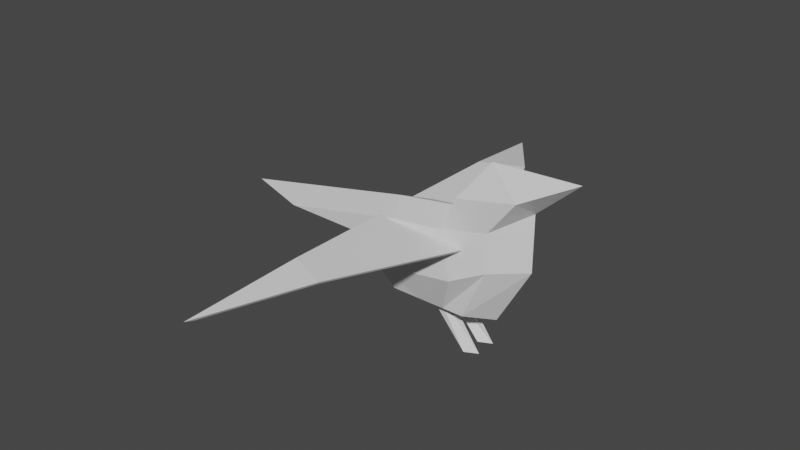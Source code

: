 # Source: Bird.blend  (saved by Blender 2.90.8; exported with 4.5.12 LTS)
import bpy
from mathutils import Matrix  # noqa: F401  (used for matrix-valued properties, if any)

bpy.ops.wm.read_factory_settings(use_empty=True)
scene = bpy.context.scene
scene.name = 'Scene'

# ---- collections
col_collection = bpy.data.collections.new('Collection'); scene.collection.children.link(col_collection)

# ---- materials (node trees are filled in below, after node groups)
mat_material = bpy.data.materials.new('Material')
mat_material.alpha_threshold = 0.0
mat_material.use_transparent_shadow = False
mat_material.line_color = (0.0, 0.0, 0.0, 1.0)

# ---- material node trees
mat_material.use_nodes = True; mat_material.node_tree.nodes.clear()
_N = mat_material.node_tree.nodes; _L = mat_material.node_tree.links
n0 = _N.new('ShaderNodeOutputMaterial'); n0.name = 'Material Output'; n0.location = (300, 300)
n1 = _N.new('ShaderNodeBsdfPrincipled'); n1.name = 'Principled BSDF'; n1.location = (10, 300)
n1.distribution = 'GGX'
n1.subsurface_method = 'BURLEY'
n1.inputs[2].default_value = 0.4
n1.inputs[3].default_value = 1.45
n1.inputs[27].default_value = (0.0, 0.0, 0.0, 1.0)
n1.inputs[28].default_value = 1.0
_L.new(n1.outputs[0], n0.inputs[0])
n0.is_active_output = True

# ---- world
world_world = bpy.data.worlds.new('World'); scene.world = world_world
world_world.use_nodes = True; world_world.node_tree.nodes.clear()
_N = world_world.node_tree.nodes; _L = world_world.node_tree.links
n0 = _N.new('ShaderNodeOutputWorld'); n0.name = 'World Output'; n0.location = (300, 300)
n1 = _N.new('ShaderNodeBackground'); n1.name = 'Background'; n1.location = (10, 300)
n1.inputs[0].default_value = (0.05088, 0.05088, 0.05088, 1.0)
_L.new(n1.outputs[0], n0.inputs[0])
n0.is_active_output = True
world_world.color = (0.05088, 0.05088, 0.05088)
world_world.use_sun_shadow = False
world_world.sun_shadow_jitter_overblur = 0.0

# ---- meshes
me_cube = bpy.data.meshes.new('Cube')
me_cube.from_pydata([(1.081, 0.4728, 0.9871), (0.6678, 0.4728, -0.6087), (-2.965, 0.4728, 0.1918), (-0.7154, 0.4728, -0.6087), (1.081, 0.4728, 0.2955), (-1.571, 0.4728, 0.1628), (0.2918, 0.4728, -0.6087), (0.214, 0.4728, 0.7709), (0.5573, 0.7075, 0.08144), (0.4851, 0.4728, 1.378), (1.562, 0.4728, 1.61), (-0.2118, 0.4728, -0.6087), (-0.6944, 0.4728, 0.6592), (-0.8389, 0.5787, -0.2022), (0.5971, 0.07905, -1.385), (-0.2494, 0.07905, -0.3909), (0.5971, 0.3048, -1.385), (-0.2494, 0.3048, -0.3909), (0.8228, 0.1919, -1.385), (-0.02365, 0.07905, -0.3909), (-0.02365, 0.3048, -0.3909), (1.081, -0.4728, 0.9871), (0.6678, -0.4728, -0.6087), (-2.965, -0.4728, 0.1918), (-0.7154, -0.4728, -0.6087), (-0.9978, -8.83e-09, -0.7672), (1.6, -8.83e-09, 1.293), (-4.251, -8.83e-09, 0.1433), (1.002, -8.83e-09, -0.7672), (1.081, -0.4728, 0.2955), (-1.571, -0.4728, 0.1628), (1.6, -8.83e-09, 0.2933), (-2.235, -8.83e-09, 0.1014), (0.2918, -0.4728, -0.6087), (0.214, -0.4728, 0.7709), (0.4584, -8.83e-09, -0.7672), (0.08997, -8.83e-09, 0.9806), (0.5573, -0.7075, 0.08144), (0.4851, -0.4728, 1.378), (1.562, -0.4728, 1.61), (2.344, -8.83e-09, 1.971), (0.7973, -8.83e-09, 1.906), (-0.2118, -0.4728, -0.6087), (-0.2697, -8.83e-09, -0.7672), (-0.6944, -0.4728, 0.6592), (-0.9674, -8.83e-09, 0.8192), (-0.8389, -0.5787, -0.2022), (0.5971, -0.07905, -1.385), (-0.2494, -0.07905, -0.3909), (0.5971, -0.3048, -1.385), (-0.2494, -0.3048, -0.3909), (0.8228, -0.1919, -1.385), (-0.02365, -0.07905, -0.3909), (-0.02365, -0.3048, -0.3909)], [], [(8, 7, 0, 4), (32, 27, 2, 5), (4, 0, 26, 31), (6, 1, 28, 35), (12, 2, 27, 45), (6, 8, 4, 1), (1, 4, 31, 28), (11, 13, 8, 6), (0, 7, 9, 10), (25, 32, 5, 3), (13, 12, 7, 8), (11, 6, 35, 43), (10, 9, 41, 40), (26, 0, 10, 40), (5, 2, 12, 13), (7, 36, 41, 9), (3, 5, 13, 11), (3, 11, 43, 25), (7, 12, 45, 36), (14, 15, 17, 16), (16, 17, 20, 18), (18, 20, 19), (18, 19, 15, 14), (16, 18, 14), (20, 17, 15, 19), (37, 29, 21, 34), (32, 30, 23, 27), (29, 31, 26, 21), (33, 35, 28, 22), (44, 45, 27, 23), (33, 22, 29, 37), (22, 28, 31, 29), (42, 33, 37, 46), (21, 39, 38, 34), (25, 24, 30, 32), (46, 37, 34, 44), (42, 43, 35, 33), (36, 41, 40, 26), (39, 40, 41, 38), (26, 40, 39, 21), (30, 46, 44, 23), (34, 38, 41, 36), (24, 42, 46, 30), (24, 25, 43, 42), (34, 36, 45, 44), (47, 49, 50, 48), (49, 51, 53, 50), (51, 52, 53), (51, 47, 48, 52), (49, 47, 51), (53, 52, 48, 50)])
_uv = me_cube.uv_layers.new(name='UVMap')
_uv.uv.foreach_set('vector', [0.5, 0.432, 0.625, 0.432, 0.625, 0.5, 0.5, 0.5, 0.5, 0.125, 0.625, 0.125, 0.625, 0.25, 0.5, 0.25, 0.5, 0.5, 0.625, 0.5, 0.625, 0.625, 0.5, 0.625, 0.307, 0.5, 0.375, 0.5, 0.375, 0.625, 0.307, 0.625, 0.784, 0.5, 0.875, 0.5, 0.875, 0.625, 0.784, 0.625, 0.375, 0.432, 0.5, 0.432, 0.5, 0.5, 0.375, 0.5, 0.375, 0.5, 0.5, 0.5, 0.5, 0.625, 0.375, 0.625, 0.375, 0.341, 0.5, 0.341, 0.5, 0.432, 0.375, 0.432, 0.625, 0.5, 0.625, 0.432, 0.625, 0.432, 0.625, 0.5, 0.375, 0.125, 0.5, 0.125, 0.5, 0.25, 0.375, 0.25, 0.5, 0.341, 0.625, 0.341, 0.625, 0.432, 0.5, 0.432, 0.216, 0.5, 0.307, 0.5, 0.307, 0.625, 0.216, 0.625, 0.625, 0.5, 0.693, 0.5, 0.693, 0.625, 0.625, 0.625, 0.625, 0.625, 0.625, 0.5, 0.625, 0.5, 0.625, 0.625, 0.5, 0.25, 0.625, 0.25, 0.625, 0.341, 0.5, 0.341, 0.693, 0.5, 0.693, 0.625, 0.693, 0.625, 0.693, 0.5, 0.375, 0.25, 0.5, 0.25, 0.5, 0.341, 0.375, 0.341, 0.125, 0.5, 0.216, 0.5, 0.216, 0.625, 0.125, 0.625, 0.693, 0.5, 0.784, 0.5, 0.784, 0.625, 0.693, 0.625, 0.375, 0.0, 0.625, 0.0, 0.625, 0.25, 0.375, 0.25, 0.375, 0.25, 0.625, 0.25, 0.625, 0.5, 0.375, 0.5, 0.375, 0.5, 0.625, 0.5, 0.625, 0.75, 0.375, 0.75, 0.625, 0.75, 0.625, 1.0, 0.375, 1.0, 0.125, 0.5, 0.375, 0.75, 0.125, 0.75, 0.625, 0.5, 0.875, 0.5, 0.875, 0.75, 0.625, 0.75, 0.5, 0.432, 0.5, 0.5, 0.625, 0.5, 0.625, 0.432, 0.5, 0.125, 0.5, 0.25, 0.625, 0.25, 0.625, 0.125, 0.5, 0.5, 0.5, 0.625, 0.625, 0.625, 0.625, 0.5, 0.307, 0.5, 0.307, 0.625, 0.375, 0.625, 0.375, 0.5, 0.784, 0.5, 0.784, 0.625, 0.875, 0.625, 0.875, 0.5, 0.375, 0.432, 0.375, 0.5, 0.5, 0.5, 0.5, 0.432, 0.375, 0.5, 0.375, 0.625, 0.5, 0.625, 0.5, 0.5, 0.375, 0.341, 0.375, 0.432, 0.5, 0.432, 0.5, 0.341, 0.625, 0.5, 0.625, 0.5, 0.625, 0.432, 0.625, 0.432, 0.375, 0.125, 0.375, 0.25, 0.5, 0.25, 0.5, 0.125, 0.5, 0.341, 0.5, 0.432, 0.625, 0.432, 0.625, 0.341, 0.216, 0.5, 0.216, 0.625, 0.307, 0.625, 0.307, 0.5, 0.0, 0.0, 0.0, 0.0, 0.0, 0.0, 0.0, 0.0, 0.625, 0.5, 0.625, 0.625, 0.693, 0.625, 0.693, 0.5, 0.625, 0.625, 0.625, 0.625, 0.625, 0.5, 0.625, 0.5, 0.5, 0.25, 0.5, 0.341, 0.625, 0.341, 0.625, 0.25, 0.693, 0.5, 0.693, 0.5, 0.693, 0.625, 0.693, 0.625, 0.375, 0.25, 0.375, 0.341, 0.5, 0.341, 0.5, 0.25, 0.125, 0.5, 0.125, 0.625, 0.216, 0.625, 0.216, 0.5, 0.693, 0.5, 0.693, 0.625, 0.784, 0.625, 0.784, 0.5, 0.375, 0.0, 0.375, 0.25, 0.625, 0.25, 0.625, 0.0, 0.375, 0.25, 0.375, 0.5, 0.625, 0.5, 0.625, 0.25, 0.375, 0.5, 0.625, 0.75, 0.625, 0.5, 0.375, 0.75, 0.375, 1.0, 0.625, 1.0, 0.625, 0.75, 0.125, 0.5, 0.125, 0.75, 0.375, 0.75, 0.625, 0.5, 0.625, 0.75, 0.875, 0.75, 0.875, 0.5])
me_cube.materials.append(mat_material)
me_cube.use_remesh_preserve_volume = False
me_cube.use_remesh_preserve_attributes = False
me_cube.use_mirror_vertex_groups = False
me_cube.update()
me_plane = bpy.data.meshes.new('Plane')
me_plane.from_pydata([(-0.9858, 0.04607, -0.02287), (1.014, 0.04607, -0.02287), (-1.382, 2.046, -0.2081), (-0.9858, 1.046, -0.02287), (-0.1508, 1.211, -0.02287), (-1.02, -0.007814, 0.003797), (1.114, -0.007814, 0.003797), (-1.443, 2.127, -0.1938), (-1.02, 1.059, 0.003797), (-0.1293, 1.235, 0.003797)], [], [(3, 2, 4), (0, 3, 4, 1), (8, 9, 7), (5, 6, 9, 8), (3, 0, 5, 8), (2, 3, 8, 7), (0, 1, 6, 5), (1, 4, 9, 6), (4, 2, 7, 9)])
_uv = me_plane.uv_layers.new(name='UVMap')
_uv.uv.foreach_set('vector', [0.0, 0.2913, 0.0, 1.0, 0.4175, 0.5825, 0.0, 0.0, 0.0, 0.2913, 0.4175, 0.5825, 1.0, 0.0, 0.0, 0.2913, 0.4175, 0.5825, 0.0, 1.0, 0.0, 0.0, 1.0, 0.0, 0.4175, 0.5825, 0.0, 0.2913, 0.0, 0.2913, 0.0, 0.0, 0.0, 0.0, 0.0, 0.2913, 0.0, 1.0, 0.0, 0.2913, 0.0, 0.2913, 0.0, 1.0, 0.0, 0.0, 1.0, 0.0, 1.0, 0.0, 0.0, 0.0, 1.0, 0.0, 0.4175, 0.5825, 0.4175, 0.5825, 1.0, 0.0, 0.4175, 0.5825, 0.0, 1.0, 0.0, 1.0, 0.4175, 0.5825])
me_plane.use_remesh_fix_poles = True
me_plane.use_remesh_preserve_attributes = False
me_plane.use_mirror_vertex_groups = False
me_plane.update()
me_plane_001 = bpy.data.meshes.new('Plane.001')
me_plane_001.from_pydata([(-0.9122, 0.01313, -0.006455), (1.088, 0.01313, -0.006455), (-1.309, 2.013, -0.1916), (-0.9122, 1.013, -0.006455), (-0.07719, 1.178, -0.006455), (-0.9467, -0.04075, 0.02022), (1.188, -0.04075, 0.02022), (-1.37, 2.094, -0.1774), (-0.9467, 1.026, 0.02022), (-0.05567, 1.202, 0.02022)], [], [(3, 2, 4), (0, 3, 4, 1), (8, 9, 7), (5, 6, 9, 8), (3, 0, 5, 8), (2, 3, 8, 7), (0, 1, 6, 5), (1, 4, 9, 6), (4, 2, 7, 9)])
_uv = me_plane_001.uv_layers.new(name='UVMap')
_uv.uv.foreach_set('vector', [0.0, 0.2913, 0.0, 1.0, 0.4175, 0.5825, 0.0, 0.0, 0.0, 0.2913, 0.4175, 0.5825, 1.0, 0.0, 0.0, 0.2913, 0.4175, 0.5825, 0.0, 1.0, 0.0, 0.0, 1.0, 0.0, 0.4175, 0.5825, 0.0, 0.2913, 0.0, 0.2913, 0.0, 0.0, 0.0, 0.0, 0.0, 0.2913, 0.0, 1.0, 0.0, 0.2913, 0.0, 0.2913, 0.0, 1.0, 0.0, 0.0, 1.0, 0.0, 1.0, 0.0, 0.0, 0.0, 1.0, 0.0, 0.4175, 0.5825, 0.4175, 0.5825, 1.0, 0.0, 0.4175, 0.5825, 0.0, 1.0, 0.0, 1.0, 0.4175, 0.5825])
me_plane_001.use_remesh_fix_poles = True
me_plane_001.use_remesh_preserve_attributes = False
me_plane_001.use_mirror_vertex_groups = False
me_plane_001.update()

# ---- objects
ob_bird = bpy.data.objects.new('Bird', me_cube)
ob_wingl = bpy.data.objects.new('WingL', me_plane)
ob_wingr = bpy.data.objects.new('WingR', me_plane_001)

# ---- transforms, parenting, visibility, modifiers, constraints
ob_bird.location = (-0.002181, 8.83e-09, 1.778)
ob_bird.lock_rotations_4d = False
ob_bird.empty_display_type = 'ARROWS'
ob_bird.lineart.crease_threshold = 0.0
ob_wingl.location = (-0.1816, 0.3751, 2.392)
ob_wingl.scale = (0.8476, 1.782, 1.782)
ob_wingl.lineart.crease_threshold = 0.0
ob_wingr.location = (-0.244, -0.5096, 2.363)
ob_wingr.scale = (0.8476, -1.782, 1.782)
ob_wingr.lineart.crease_threshold = 0.0

# ---- collection membership
col_collection.objects.link(ob_bird)
col_collection.objects.link(ob_wingl)
col_collection.objects.link(ob_wingr)

# ---- scene / render settings (as saved in the file)
scene.frame_start = 1; scene.frame_end = 250; scene.frame_set(1)
scene.render.engine = 'BLENDER_EEVEE_NEXT'
scene.cycles.use_denoising = False
scene.cycles.samples = 128
scene.cycles.sampling_pattern = 'TABULATED_SOBOL'
scene.cycles.use_adaptive_sampling = False
scene.cycles.use_light_tree = False
scene.view_settings.view_transform = 'Filmic'
bpy.context.view_layer.update()

# ---- added for rendering (the .blend has no active camera and no usable light): camera, sun
cam_auto = bpy.data.cameras.new('AutoCamera')
cam_auto.lens = 50.0
cam_auto.sensor_width = 36.0
cam_auto.clip_end = 1000.0
ob_auto_camera = bpy.data.objects.new('AutoCamera', cam_auto)
scene.collection.objects.link(ob_auto_camera)
ob_auto_camera.location = (9.40345, -12.4689, 10.3581)
ob_auto_camera.rotation_euler = (1.09748, -7.21219e-08, 0.694738)
scene.camera = ob_auto_camera
light_auto_sun = bpy.data.lights.new('AutoSun', 'SUN')
light_auto_sun.energy = 3.0
light_auto_sun.angle = 0.0523599
ob_auto_sun = bpy.data.objects.new('AutoSun', light_auto_sun)
scene.collection.objects.link(ob_auto_sun)
ob_auto_sun.rotation_euler = (0.872665, 0.174533, 0.523599)
bpy.context.view_layer.update()

